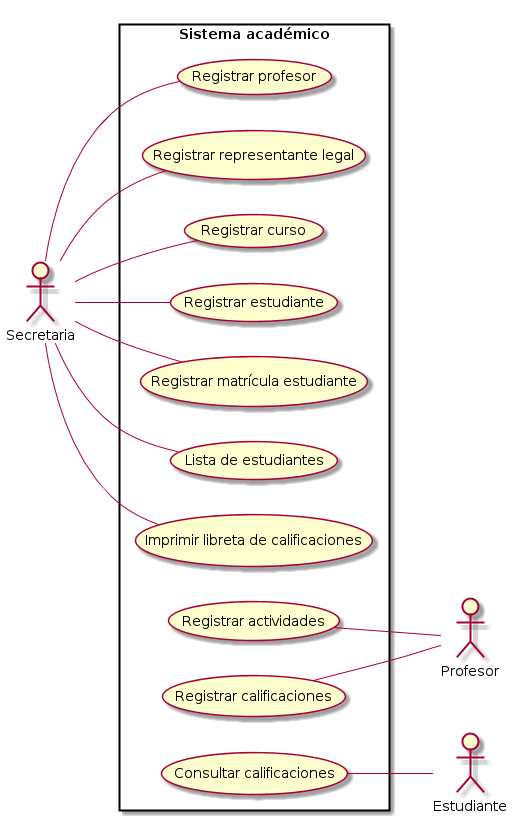

The diagram above was rendered by PlantUML. Its source (embedded in the PNG):
@startuml
left to right direction
skinparam packageStyle rectangle

actor Secretaria
actor Profesor
actor Estudiante

rectangle "Sistema académico" {
	Secretaria -- (Registrar profesor)
	Secretaria -- (Registrar representante legal)
	Secretaria -- (Registrar curso)
	Secretaria -- (Registrar estudiante)
	Secretaria -- (Registrar matrícula estudiante)
	Secretaria -- (Lista de estudiantes)
	Secretaria -- (Imprimir libreta de calificaciones)
	(Registrar actividades) -- Profesor
	(Registrar calificaciones) -- Profesor
	(Consultar calificaciones) -- Estudiante
}

@enduml